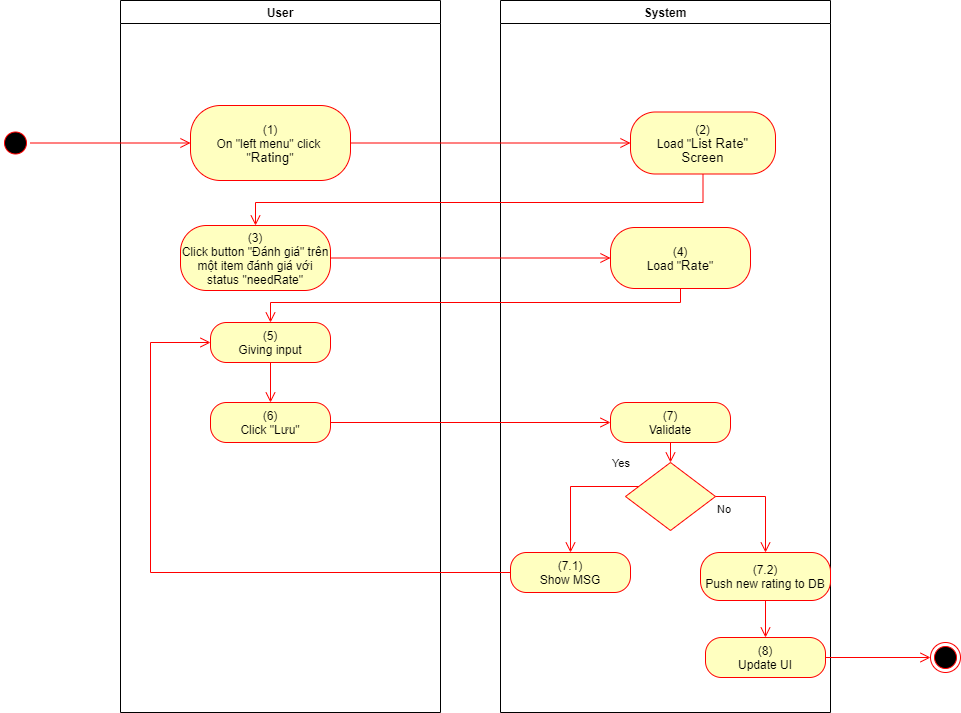

The diagram above was exported from draw.io. Its source (the exported page's mxGraphModel, read from the mxfile embedded in the PNG):
<mxGraphModel dx="1086" dy="806" grid="1" gridSize="10" guides="1" tooltips="1" connect="1" arrows="1" fold="1" page="1" pageScale="1" pageWidth="850" pageHeight="1100" math="0" shadow="0">
  <root>
    <mxCell id="0" />
    <mxCell id="1" parent="0" />
    <mxCell id="TPwGRVcUYw9iCSA0aLXf-1" value="User" style="swimlane;whiteSpace=wrap" parent="1" vertex="1">
      <mxGeometry x="140" y="128" width="320" height="712" as="geometry">
        <mxRectangle x="120" y="128" width="60" height="23" as="alternateBounds" />
      </mxGeometry>
    </mxCell>
    <mxCell id="TPwGRVcUYw9iCSA0aLXf-2" value="(1)&lt;br style=&quot;padding: 0px ; margin: 0px&quot;&gt;On &quot;left menu&quot; click&amp;nbsp;&lt;br style=&quot;padding: 0px ; margin: 0px&quot;&gt;&quot;&lt;span lang=&quot;EN-GB&quot; style=&quot;font-size: 10pt ; line-height: 14.2667px ; font-family: &amp;#34;arial&amp;#34; , sans-serif&quot;&gt;Rating&lt;/span&gt;&quot;" style="rounded=1;whiteSpace=wrap;html=1;arcSize=40;fontColor=#000000;fillColor=#ffffc0;strokeColor=#ff0000;" parent="TPwGRVcUYw9iCSA0aLXf-1" vertex="1">
      <mxGeometry x="70" y="105" width="160" height="75" as="geometry" />
    </mxCell>
    <mxCell id="TPwGRVcUYw9iCSA0aLXf-3" value="(3)&lt;br&gt;Click button &quot;Đánh giá&quot; trên một item đánh giá với status &quot;needRate&quot;" style="rounded=1;whiteSpace=wrap;html=1;arcSize=40;fontColor=#000000;fillColor=#ffffc0;strokeColor=#ff0000;" parent="TPwGRVcUYw9iCSA0aLXf-1" vertex="1">
      <mxGeometry x="60" y="225" width="150" height="65" as="geometry" />
    </mxCell>
    <mxCell id="TPwGRVcUYw9iCSA0aLXf-4" value="(6)&lt;br&gt;Click &quot;Lưu&quot;" style="rounded=1;whiteSpace=wrap;html=1;arcSize=40;fontColor=#000000;fillColor=#ffffc0;strokeColor=#ff0000;" parent="TPwGRVcUYw9iCSA0aLXf-1" vertex="1">
      <mxGeometry x="90" y="402" width="120" height="40" as="geometry" />
    </mxCell>
    <mxCell id="TPwGRVcUYw9iCSA0aLXf-5" value="(5)&lt;br&gt;Giving input" style="rounded=1;whiteSpace=wrap;html=1;arcSize=40;fontColor=#000000;fillColor=#ffffc0;strokeColor=#ff0000;" parent="TPwGRVcUYw9iCSA0aLXf-1" vertex="1">
      <mxGeometry x="90" y="322" width="120" height="40" as="geometry" />
    </mxCell>
    <mxCell id="TPwGRVcUYw9iCSA0aLXf-6" value="" style="edgeStyle=orthogonalEdgeStyle;html=1;verticalAlign=bottom;endArrow=open;endSize=8;strokeColor=#ff0000;rounded=0;entryX=0.5;entryY=0;entryDx=0;entryDy=0;" parent="TPwGRVcUYw9iCSA0aLXf-1" source="TPwGRVcUYw9iCSA0aLXf-5" target="TPwGRVcUYw9iCSA0aLXf-4" edge="1">
      <mxGeometry relative="1" as="geometry">
        <mxPoint x="330" y="402" as="targetPoint" />
      </mxGeometry>
    </mxCell>
    <mxCell id="TPwGRVcUYw9iCSA0aLXf-7" value="System" style="swimlane;whiteSpace=wrap;startSize=23;" parent="1" vertex="1">
      <mxGeometry x="520" y="128" width="330" height="712" as="geometry" />
    </mxCell>
    <mxCell id="TPwGRVcUYw9iCSA0aLXf-8" value="(2)&lt;br&gt;Load &quot;&lt;span lang=&quot;EN-GB&quot; style=&quot;font-size: 10pt ; line-height: 14.2667px ; font-family: &amp;#34;arial&amp;#34; , sans-serif&quot;&gt;&lt;span lang=&quot;EN-GB&quot; style=&quot;font-size: 10pt ; line-height: 14.2667px&quot;&gt;List Rate&lt;/span&gt;&quot;&lt;br&gt;Screen&lt;/span&gt;" style="rounded=1;whiteSpace=wrap;html=1;arcSize=40;fontColor=#000000;fillColor=#ffffc0;strokeColor=#ff0000;" parent="TPwGRVcUYw9iCSA0aLXf-7" vertex="1">
      <mxGeometry x="130" y="111.5" width="145" height="62" as="geometry" />
    </mxCell>
    <mxCell id="TPwGRVcUYw9iCSA0aLXf-9" value="(7)&lt;br&gt;Validate" style="rounded=1;whiteSpace=wrap;html=1;arcSize=40;fontColor=#000000;fillColor=#ffffc0;strokeColor=#ff0000;" parent="TPwGRVcUYw9iCSA0aLXf-7" vertex="1">
      <mxGeometry x="110" y="402" width="120" height="40" as="geometry" />
    </mxCell>
    <mxCell id="TPwGRVcUYw9iCSA0aLXf-10" value="" style="edgeStyle=orthogonalEdgeStyle;html=1;verticalAlign=bottom;endArrow=open;endSize=8;strokeColor=#ff0000;rounded=0;entryX=0.5;entryY=0;entryDx=0;entryDy=0;" parent="TPwGRVcUYw9iCSA0aLXf-7" source="TPwGRVcUYw9iCSA0aLXf-9" target="TPwGRVcUYw9iCSA0aLXf-11" edge="1">
      <mxGeometry relative="1" as="geometry">
        <mxPoint x="165" y="442" as="targetPoint" />
      </mxGeometry>
    </mxCell>
    <mxCell id="TPwGRVcUYw9iCSA0aLXf-11" value="" style="rhombus;whiteSpace=wrap;html=1;fillColor=#ffffc0;strokeColor=#ff0000;" parent="TPwGRVcUYw9iCSA0aLXf-7" vertex="1">
      <mxGeometry x="125" y="462" width="90" height="68" as="geometry" />
    </mxCell>
    <mxCell id="TPwGRVcUYw9iCSA0aLXf-12" value="No" style="edgeStyle=orthogonalEdgeStyle;html=1;align=left;verticalAlign=top;endArrow=open;endSize=8;strokeColor=#ff0000;rounded=0;exitX=1;exitY=0.5;exitDx=0;exitDy=0;" parent="TPwGRVcUYw9iCSA0aLXf-7" source="TPwGRVcUYw9iCSA0aLXf-11" target="TPwGRVcUYw9iCSA0aLXf-13" edge="1">
      <mxGeometry x="-1" relative="1" as="geometry">
        <mxPoint x="170" y="552" as="targetPoint" />
      </mxGeometry>
    </mxCell>
    <mxCell id="TPwGRVcUYw9iCSA0aLXf-13" value="(7.2)&lt;br&gt;Push new rating to DB" style="rounded=1;whiteSpace=wrap;html=1;arcSize=40;fontColor=#000000;fillColor=#ffffc0;strokeColor=#ff0000;" parent="TPwGRVcUYw9iCSA0aLXf-7" vertex="1">
      <mxGeometry x="200" y="552" width="130" height="48" as="geometry" />
    </mxCell>
    <mxCell id="TPwGRVcUYw9iCSA0aLXf-14" value="(8)&lt;br&gt;Update UI" style="rounded=1;whiteSpace=wrap;html=1;arcSize=40;fontColor=#000000;fillColor=#ffffc0;strokeColor=#ff0000;" parent="TPwGRVcUYw9iCSA0aLXf-7" vertex="1">
      <mxGeometry x="205" y="637" width="120" height="40" as="geometry" />
    </mxCell>
    <mxCell id="TPwGRVcUYw9iCSA0aLXf-15" value="" style="edgeStyle=orthogonalEdgeStyle;html=1;verticalAlign=bottom;endArrow=open;endSize=8;strokeColor=#ff0000;rounded=0;exitX=0.5;exitY=1;exitDx=0;exitDy=0;entryX=0.5;entryY=0;entryDx=0;entryDy=0;" parent="TPwGRVcUYw9iCSA0aLXf-7" source="TPwGRVcUYw9iCSA0aLXf-13" target="TPwGRVcUYw9iCSA0aLXf-14" edge="1">
      <mxGeometry relative="1" as="geometry">
        <mxPoint x="170" y="642" as="targetPoint" />
      </mxGeometry>
    </mxCell>
    <mxCell id="TPwGRVcUYw9iCSA0aLXf-16" value="(7.1)&lt;br&gt;Show MSG" style="rounded=1;whiteSpace=wrap;html=1;arcSize=40;fontColor=#000000;fillColor=#ffffc0;strokeColor=#ff0000;" parent="TPwGRVcUYw9iCSA0aLXf-7" vertex="1">
      <mxGeometry x="10" y="552" width="120" height="40" as="geometry" />
    </mxCell>
    <mxCell id="TPwGRVcUYw9iCSA0aLXf-17" value="Yes" style="edgeStyle=orthogonalEdgeStyle;html=1;align=left;verticalAlign=bottom;endArrow=open;endSize=8;strokeColor=#ff0000;rounded=0;entryX=0.5;entryY=0;entryDx=0;entryDy=0;" parent="TPwGRVcUYw9iCSA0aLXf-7" source="TPwGRVcUYw9iCSA0aLXf-11" target="TPwGRVcUYw9iCSA0aLXf-16" edge="1">
      <mxGeometry x="-0.5793" y="-14" relative="1" as="geometry">
        <mxPoint x="70" y="552" as="targetPoint" />
        <Array as="points">
          <mxPoint x="70" y="486" />
        </Array>
        <mxPoint as="offset" />
      </mxGeometry>
    </mxCell>
    <mxCell id="TPwGRVcUYw9iCSA0aLXf-18" value="(4)&lt;br&gt;Load &quot;&lt;span lang=&quot;EN-GB&quot; style=&quot;font-size: 10.0pt ; line-height: 107% ; font-family: &amp;#34;arial&amp;#34; , sans-serif&quot;&gt;Rate&lt;/span&gt;&quot;" style="rounded=1;whiteSpace=wrap;html=1;arcSize=40;fontColor=#000000;fillColor=#ffffc0;strokeColor=#ff0000;" parent="TPwGRVcUYw9iCSA0aLXf-7" vertex="1">
      <mxGeometry x="110" y="227" width="140" height="61" as="geometry" />
    </mxCell>
    <mxCell id="TPwGRVcUYw9iCSA0aLXf-19" value="" style="ellipse;html=1;shape=startState;fillColor=#000000;strokeColor=#ff0000;" parent="1" vertex="1">
      <mxGeometry x="20" y="255.5" width="30" height="30" as="geometry" />
    </mxCell>
    <mxCell id="TPwGRVcUYw9iCSA0aLXf-20" value="" style="edgeStyle=orthogonalEdgeStyle;html=1;verticalAlign=bottom;endArrow=open;endSize=8;strokeColor=#ff0000;rounded=0;entryX=0;entryY=0.5;entryDx=0;entryDy=0;" parent="1" source="TPwGRVcUYw9iCSA0aLXf-19" target="TPwGRVcUYw9iCSA0aLXf-2" edge="1">
      <mxGeometry relative="1" as="geometry">
        <mxPoint x="200" y="253" as="targetPoint" />
      </mxGeometry>
    </mxCell>
    <mxCell id="TPwGRVcUYw9iCSA0aLXf-21" value="" style="edgeStyle=orthogonalEdgeStyle;html=1;verticalAlign=bottom;endArrow=open;endSize=8;strokeColor=#ff0000;rounded=0;entryX=0;entryY=0.5;entryDx=0;entryDy=0;" parent="1" source="TPwGRVcUYw9iCSA0aLXf-2" target="TPwGRVcUYw9iCSA0aLXf-8" edge="1">
      <mxGeometry relative="1" as="geometry">
        <mxPoint x="600" y="271" as="targetPoint" />
      </mxGeometry>
    </mxCell>
    <mxCell id="TPwGRVcUYw9iCSA0aLXf-22" value="" style="edgeStyle=orthogonalEdgeStyle;html=1;verticalAlign=bottom;endArrow=open;endSize=8;strokeColor=#ff0000;rounded=0;entryX=0.5;entryY=0;entryDx=0;entryDy=0;" parent="1" source="TPwGRVcUYw9iCSA0aLXf-8" target="TPwGRVcUYw9iCSA0aLXf-3" edge="1">
      <mxGeometry relative="1" as="geometry">
        <mxPoint x="685" y="350" as="targetPoint" />
        <Array as="points">
          <mxPoint x="723" y="330" />
          <mxPoint x="275" y="330" />
        </Array>
      </mxGeometry>
    </mxCell>
    <mxCell id="TPwGRVcUYw9iCSA0aLXf-23" value="" style="edgeStyle=orthogonalEdgeStyle;html=1;verticalAlign=bottom;endArrow=open;endSize=8;strokeColor=#ff0000;rounded=0;entryX=0;entryY=0.5;entryDx=0;entryDy=0;" parent="1" source="TPwGRVcUYw9iCSA0aLXf-4" target="TPwGRVcUYw9iCSA0aLXf-9" edge="1">
      <mxGeometry relative="1" as="geometry">
        <mxPoint x="280" y="570" as="targetPoint" />
      </mxGeometry>
    </mxCell>
    <mxCell id="TPwGRVcUYw9iCSA0aLXf-24" value="" style="ellipse;html=1;shape=endState;fillColor=#000000;strokeColor=#ff0000;" parent="1" vertex="1">
      <mxGeometry x="950" y="770" width="30" height="30" as="geometry" />
    </mxCell>
    <mxCell id="TPwGRVcUYw9iCSA0aLXf-25" value="" style="edgeStyle=orthogonalEdgeStyle;html=1;verticalAlign=bottom;endArrow=open;endSize=8;strokeColor=#ff0000;rounded=0;exitX=1;exitY=0.5;exitDx=0;exitDy=0;entryX=0;entryY=0.5;entryDx=0;entryDy=0;" parent="1" source="TPwGRVcUYw9iCSA0aLXf-14" target="TPwGRVcUYw9iCSA0aLXf-24" edge="1">
      <mxGeometry relative="1" as="geometry">
        <mxPoint x="820" y="760" as="targetPoint" />
        <mxPoint x="820" y="700" as="sourcePoint" />
      </mxGeometry>
    </mxCell>
    <mxCell id="TPwGRVcUYw9iCSA0aLXf-26" value="" style="edgeStyle=orthogonalEdgeStyle;html=1;verticalAlign=bottom;endArrow=open;endSize=8;strokeColor=#ff0000;rounded=0;entryX=0;entryY=0.5;entryDx=0;entryDy=0;" parent="1" source="TPwGRVcUYw9iCSA0aLXf-16" target="TPwGRVcUYw9iCSA0aLXf-5" edge="1">
      <mxGeometry relative="1" as="geometry">
        <mxPoint x="590" y="780" as="targetPoint" />
        <Array as="points">
          <mxPoint x="170" y="700" />
          <mxPoint x="170" y="470" />
        </Array>
      </mxGeometry>
    </mxCell>
    <mxCell id="TPwGRVcUYw9iCSA0aLXf-27" value="" style="edgeStyle=orthogonalEdgeStyle;html=1;verticalAlign=bottom;endArrow=open;endSize=8;strokeColor=#ff0000;rounded=0;entryX=0;entryY=0.5;entryDx=0;entryDy=0;" parent="1" source="TPwGRVcUYw9iCSA0aLXf-3" target="TPwGRVcUYw9iCSA0aLXf-18" edge="1">
      <mxGeometry relative="1" as="geometry">
        <mxPoint x="280" y="463" as="targetPoint" />
      </mxGeometry>
    </mxCell>
    <mxCell id="TPwGRVcUYw9iCSA0aLXf-28" value="" style="edgeStyle=orthogonalEdgeStyle;html=1;verticalAlign=bottom;endArrow=open;endSize=8;strokeColor=#ff0000;rounded=0;entryX=0.5;entryY=0;entryDx=0;entryDy=0;" parent="1" source="TPwGRVcUYw9iCSA0aLXf-18" target="TPwGRVcUYw9iCSA0aLXf-5" edge="1">
      <mxGeometry relative="1" as="geometry">
        <mxPoint x="690" y="460" as="targetPoint" />
        <Array as="points">
          <mxPoint x="700" y="430" />
          <mxPoint x="290" y="430" />
        </Array>
      </mxGeometry>
    </mxCell>
  </root>
</mxGraphModel>